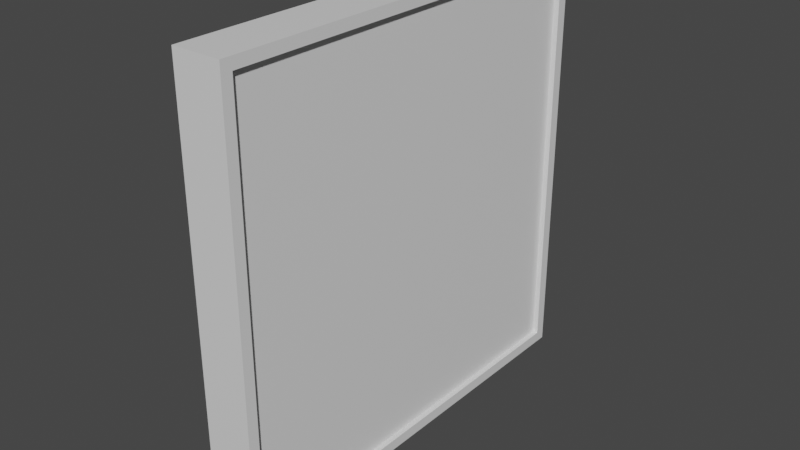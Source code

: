 # Source: statisticScreen.blend  (saved by Blender 2.93.20; exported with 4.5.12 LTS)
import bpy
from mathutils import Matrix  # noqa: F401  (used for matrix-valued properties, if any)

bpy.ops.wm.read_factory_settings(use_empty=True)
scene = bpy.context.scene
scene.name = 'Scene'

# ---- collections
col_collection = bpy.data.collections.new('Collection'); scene.collection.children.link(col_collection)

# ---- materials (node trees are filled in below, after node groups)
mat_material = bpy.data.materials.new('Material')
mat_material.alpha_threshold = 0.0
mat_material.use_transparent_shadow = False
mat_material.line_color = (0.0, 0.0, 0.0, 1.0)
mat_material_001 = bpy.data.materials.new('Material.001')
mat_material_001.alpha_threshold = 0.0
mat_material_001.use_transparent_shadow = False
mat_material_001.line_color = (0.0, 0.0, 0.0, 1.0)

# ---- material node trees
mat_material.use_nodes = True; mat_material.node_tree.nodes.clear()
_N = mat_material.node_tree.nodes; _L = mat_material.node_tree.links
n0 = _N.new('ShaderNodeOutputMaterial'); n0.name = 'Material Output'; n0.location = (300, 300)
n1 = _N.new('ShaderNodeBsdfPrincipled'); n1.name = 'Principled BSDF'; n1.location = (10, 300)
n1.distribution = 'GGX'
n1.subsurface_method = 'BURLEY'
n1.inputs[2].default_value = 0.4
n1.inputs[3].default_value = 1.45
n1.inputs[27].default_value = (0.0, 0.0, 0.0, 1.0)
n1.inputs[28].default_value = 1.0
_L.new(n1.outputs[0], n0.inputs[0])
n0.is_active_output = True
mat_material_001.use_nodes = True; mat_material_001.node_tree.nodes.clear()
_N = mat_material_001.node_tree.nodes; _L = mat_material_001.node_tree.links
n0 = _N.new('ShaderNodeOutputMaterial'); n0.name = 'Material Output'; n0.location = (300, 300)
n1 = _N.new('ShaderNodeBsdfPrincipled'); n1.name = 'Principled BSDF'; n1.location = (10, 300)
n1.distribution = 'GGX'
n1.subsurface_method = 'BURLEY'
n1.inputs[2].default_value = 0.4
n1.inputs[3].default_value = 1.45
n1.inputs[27].default_value = (0.0, 0.0, 0.0, 1.0)
n1.inputs[28].default_value = 1.0
_L.new(n1.outputs[0], n0.inputs[0])
n0.is_active_output = True

# ---- world
world_world = bpy.data.worlds.new('World'); scene.world = world_world
world_world.use_nodes = True; world_world.node_tree.nodes.clear()
_N = world_world.node_tree.nodes; _L = world_world.node_tree.links
n0 = _N.new('ShaderNodeOutputWorld'); n0.name = 'World Output'; n0.location = (300, 300)
n1 = _N.new('ShaderNodeBackground'); n1.name = 'Background'; n1.location = (10, 300)
n1.inputs[0].default_value = (0.05088, 0.05088, 0.05088, 1.0)
_L.new(n1.outputs[0], n0.inputs[0])
n0.is_active_output = True
world_world.color = (0.05088, 0.05088, 0.05088)
world_world.use_sun_shadow = False
world_world.sun_shadow_jitter_overblur = 0.0

# ---- meshes
me_cube = bpy.data.meshes.new('Cube')
me_cube.from_pydata([(0.0, 1.0, 1.0), (0.0, 1.0, -1.0), (0.0, -1.0, 1.0), (0.0, -1.0, -1.0), (-0.2, 1.0, 1.0), (-0.2, 1.0, -1.0), (-0.2, -1.0, 1.0), (-0.2, -1.0, -1.0)], [], [(0, 4, 6, 2), (3, 2, 6, 7), (7, 6, 4, 5), (5, 1, 3, 7), (1, 0, 2, 3), (5, 4, 0, 1)])
_uv = me_cube.uv_layers.new(name='UVMap')
_uv.uv.foreach_set('vector', [0.625, 0.5, 0.875, 0.5, 0.875, 0.75, 0.625, 0.75, 0.375, 0.75, 0.625, 0.75, 0.625, 1.0, 0.375, 1.0, 0.375, 0.0, 0.625, 0.0, 0.625, 0.25, 0.375, 0.25, 0.125, 0.5, 0.375, 0.5, 0.375, 0.75, 0.125, 0.75, 0.375, 0.5, 0.625, 0.5, 0.625, 0.75, 0.375, 0.75, 0.375, 0.25, 0.625, 0.25, 0.625, 0.5, 0.375, 0.5])
me_cube.materials.append(mat_material)
me_cube.use_remesh_preserve_volume = False
me_cube.use_remesh_preserve_attributes = False
me_cube.use_mirror_vertex_groups = False
me_cube.update()
me_cube_001 = bpy.data.meshes.new('Cube.001')
me_cube_001.from_pydata([(-0.175, 0.95, 0.95), (-0.175, 0.95, -0.95), (-0.175, -0.95, 0.95), (-0.175, -0.95, -0.95), (-0.2, 0.95, 0.95), (-0.2, 0.95, -0.95), (-0.2, -0.95, 0.95), (-0.2, -0.95, -0.95), (-0.2, 1.0, -1.0), (-0.2, -1.0, -1.0), (-0.175, 1.0, 1.0), (-0.175, 1.0, -1.0), (-0.2, -1.0, 1.0), (-0.175, -1.0, 1.0), (-0.175, -1.0, -1.0), (-0.2, 1.0, 1.0)], [], [(10, 15, 12, 13), (14, 13, 12, 9), (1, 0, 4, 5), (8, 11, 14, 9), (5, 7, 3, 1), (8, 15, 10, 11), (7, 5, 8, 9), (0, 1, 11, 10), (6, 7, 9, 12), (3, 2, 13, 14), (5, 4, 15, 8), (2, 0, 10, 13), (4, 6, 12, 15), (1, 3, 14, 11), (7, 6, 2, 3), (0, 2, 6, 4)])
_uv = me_cube_001.uv_layers.new(name='UVMap')
_uv.uv.foreach_set('vector', [0.625, 0.5, 0.875, 0.5, 0.875, 0.75, 0.625, 0.75, 0.375, 0.75, 0.625, 0.75, 0.625, 1.0, 0.375, 1.0, 0.3812, 0.5062, 0.6187, 0.5063, 0.6187, 0.2438, 0.3812, 0.2437, 0.125, 0.5, 0.375, 0.5, 0.375, 0.75, 0.125, 0.75, 0.3812, 0.2437, 0.3812, 0.00625, 0.3812, 0.7437, 0.3812, 0.5062, 0.375, 0.25, 0.625, 0.25, 0.625, 0.5, 0.375, 0.5, 0.3812, 0.00625, 0.3812, 0.2437, 0.375, 0.25, 0.375, 0.0, 0.6187, 0.5063, 0.3812, 0.5062, 0.375, 0.5, 0.625, 0.5, 0.6187, 0.00625, 0.3812, 0.00625, 0.375, 0.0, 0.625, 0.0, 0.3812, 0.7437, 0.6187, 0.7437, 0.625, 0.75, 0.375, 0.75, 0.3812, 0.2437, 0.6187, 0.2438, 0.625, 0.25, 0.375, 0.25, 0.6187, 0.7437, 0.6187, 0.5063, 0.625, 0.5, 0.625, 0.75, 0.6187, 0.2438, 0.6187, 0.00625, 0.625, 0.0, 0.625, 0.25, 0.3812, 0.5062, 0.3812, 0.7437, 0.375, 0.75, 0.375, 0.5, 0.3812, 0.00625, 0.6187, 0.00625, 0.6187, 0.7437, 0.3812, 0.7437, 0.6187, 0.5063, 0.6187, 0.7437, 0.6187, 0.00625, 0.6187, 0.2438])
me_cube_001.materials.append(mat_material_001)
me_cube_001.use_remesh_preserve_volume = False
me_cube_001.use_remesh_preserve_attributes = False
me_cube_001.use_mirror_vertex_groups = False
me_cube_001.update()

# ---- objects
ob_screen = bpy.data.objects.new('Screen', me_cube)
ob_border = bpy.data.objects.new('Border', me_cube_001)

# ---- transforms, parenting, visibility, modifiers, constraints
ob_screen.location = (0.0, 0.0, 0.0)
ob_screen.lock_rotations_4d = False
ob_screen.empty_display_type = 'ARROWS'
ob_screen.lineart.crease_threshold = 0.0
ob_border.location = (0.2, 0.0, 0.0)
ob_border.lock_rotations_4d = False
ob_border.empty_display_type = 'ARROWS'
ob_border.lineart.crease_threshold = 0.0

# ---- collection membership
col_collection.objects.link(ob_screen)
col_collection.objects.link(ob_border)

# ---- scene / render settings (as saved in the file)
scene.frame_start = 1; scene.frame_end = 250; scene.frame_set(1)
scene.render.engine = 'BLENDER_EEVEE_NEXT'
scene.cycles.use_denoising = False
scene.cycles.samples = 128
scene.cycles.sampling_pattern = 'TABULATED_SOBOL'
scene.cycles.use_adaptive_sampling = False
scene.cycles.use_light_tree = False
scene.view_settings.view_transform = 'Filmic'
bpy.context.view_layer.update()

# ---- added for rendering (the .blend has no active camera and no usable light): camera, sun
cam_auto = bpy.data.cameras.new('AutoCamera')
cam_auto.lens = 50.0
cam_auto.sensor_width = 36.0
cam_auto.clip_end = 1000.0
ob_auto_camera = bpy.data.objects.new('AutoCamera', cam_auto)
scene.collection.objects.link(ob_auto_camera)
ob_auto_camera.location = (2.5377, -3.15024, 2.10016)
ob_auto_camera.rotation_euler = (1.09748, -7.21219e-08, 0.694738)
scene.camera = ob_auto_camera
light_auto_sun = bpy.data.lights.new('AutoSun', 'SUN')
light_auto_sun.energy = 3.0
light_auto_sun.angle = 0.0523599
ob_auto_sun = bpy.data.objects.new('AutoSun', light_auto_sun)
scene.collection.objects.link(ob_auto_sun)
ob_auto_sun.rotation_euler = (0.872665, 0.174533, 0.523599)
bpy.context.view_layer.update()
